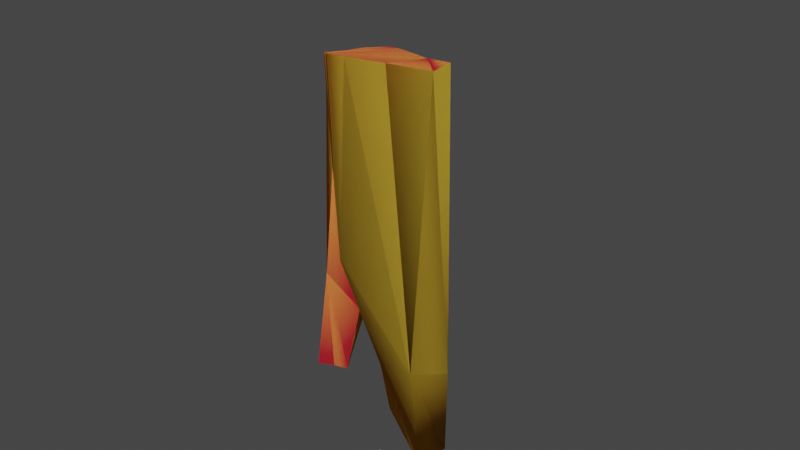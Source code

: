 # Source: engine_r_rear_fin.blend  (saved by Blender 2.93.21; exported with 4.5.12 LTS)
import bpy
from mathutils import Matrix  # noqa: F401  (used for matrix-valued properties, if any)

bpy.ops.wm.read_factory_settings(use_empty=True)
scene = bpy.context.scene
scene.name = 'Scene'

# ---- collections
col_collection = bpy.data.collections.new('Collection'); scene.collection.children.link(col_collection)

# ---- images (referenced by path relative to the original .blend; pixels are not part of the script)
import os
ASSET_DIR = os.environ.get("B2B_ASSET_DIR", "")  # directory of the original .blend (textures are referenced by path, not embedded)
HERE = os.path.dirname(os.path.abspath(__file__))  # packed textures are extracted next to this script under _unpacked/

def load_image(name, relpath, width, height, colorspace="sRGB"):
    """Load a texture the original file referenced (path relative to the .blend, or extracted next to this script)."""
    p = next((c for c in (os.path.join(HERE, relpath), os.path.join(ASSET_DIR, relpath)) if relpath and os.path.exists(c)), "")
    if p:
        img = bpy.data.images.load(p, check_existing=True)
        img.name = name
    else:  # same state as the original file: an image datablock whose file is absent (Cycles renders it pink)
        img = bpy.data.images.new(name, width, height)
        img.source = "FILE"
        img.filepath = "//" + (relpath or name)
    img.colorspace_settings.name = colorspace
    return img
img_hev1_dif_tif = load_image('hev1_dif.tif', 'hev1_dif.tif', 1024, 1024, 'sRGB')
img_hev1_bump_tif = load_image('hev1_bump.tif', 'hev1_bump.tif', 1024, 1024, 'sRGB')
img_hev2_dif_tif = load_image('hev2_dif.tif', 'hev2_dif.tif', 1024, 1024, 'sRGB')
img_hev2_bump_tif = load_image('hev2_bump.tif', 'hev2_bump.tif', 1024, 1024, 'sRGB')
img_hev_decals01_tif = load_image('hev_decals01.tif', 'hev_decals01.tif', 1024, 1024, 'sRGB')
img_cr_pelican_hull_detail_tif = load_image('cr_pelican_hull_detail.tif', 'cr_pelican_hull_detail.tif', 1024, 1024, 'sRGB')
img_longsword_x_burn_tif = load_image('longsword_x_burn.tif', 'longsword_x_burn.tif', 1024, 1024, 'sRGB')
img_longsword_x_burn_illum_tif = load_image('longsword_x_burn_illum.tif', 'longsword_x_burn_illum.tif', 1024, 1024, 'sRGB')

# ---- materials (node trees are filled in below, after node groups)
mat_hev1 = bpy.data.materials.new('hev1')
mat_hev1.use_transparent_shadow = False
mat_hev1.diffuse_color = (0.5225, 0.6282, 0.1074, 1.0)
mat_hev2 = bpy.data.materials.new('hev2')
mat_hev2.use_transparent_shadow = False
mat_hev2.diffuse_color = (0.2007, 0.7765, 0.08404, 1.0)
mat_hev_decals = bpy.data.materials.new('hev_decals')
mat_hev_decals.use_transparent_shadow = False
mat_hev_decals.diffuse_color = (0.5282, 0.08286, 0.308, 1.0)
mat_hev1_destroyed = bpy.data.materials.new('hev1_destroyed')
mat_hev1_destroyed.use_transparent_shadow = False
mat_hev2_destroyed = bpy.data.materials.new('hev2_destroyed')
mat_hev2_destroyed.use_transparent_shadow = False
mat_longsword_burn = bpy.data.materials.new('longsword_burn')
mat_longsword_burn.use_transparent_shadow = False
mat_hard_metal_thick = bpy.data.materials.new('hard_metal_thick')
mat_hard_metal_thick.use_transparent_shadow = False
mat_hard_metal_thick.diffuse_color = (0.5694, 0.4023, 0.04019, 1.0)

# ---- material node trees
mat_hev1.use_nodes = True; mat_hev1.node_tree.nodes.clear()
_N = mat_hev1.node_tree.nodes; _L = mat_hev1.node_tree.links
n0 = _N.new('ShaderNodeBsdfPrincipled'); n0.name = 'Principled BSDF'; n0.location = (10, 300)
n0.distribution = 'GGX'
n0.subsurface_method = 'BURLEY'
n0.inputs[3].default_value = 1.45
n0.inputs[27].default_value = (0.0, 0.0, 0.0, 1.0)
n0.inputs[28].default_value = 1.0
n1 = _N.new('ShaderNodeOutputMaterial'); n1.name = 'Material Output'; n1.location = (300, 300)
n2 = _N.new('ShaderNodeTexImage'); n2.name = 'Image Texture'; n2.location = (-428, 253)
n2.image = img_hev1_dif_tif
n3 = _N.new('ShaderNodeNormalMap'); n3.name = 'Normal Map'; n3.location = (-182, -138)
n4 = _N.new('ShaderNodeTexImage'); n4.name = 'Image Texture.001'; n4.location = (-482, -113)
n4.image = img_hev1_bump_tif
_L.new(n0.outputs[0], n1.inputs[0])
_L.new(n2.outputs[0], n0.inputs[0])
_L.new(n4.outputs[0], n3.inputs[1])
_L.new(n3.outputs[0], n0.inputs[5])
n1.is_active_output = True
mat_hev2.use_nodes = True; mat_hev2.node_tree.nodes.clear()
_N = mat_hev2.node_tree.nodes; _L = mat_hev2.node_tree.links
n0 = _N.new('ShaderNodeBsdfPrincipled'); n0.name = 'Principled BSDF'; n0.location = (10, 300)
n0.distribution = 'GGX'
n0.subsurface_method = 'BURLEY'
n0.inputs[3].default_value = 1.45
n0.inputs[27].default_value = (0.0, 0.0, 0.0, 1.0)
n0.inputs[28].default_value = 1.0
n1 = _N.new('ShaderNodeOutputMaterial'); n1.name = 'Material Output'; n1.location = (300, 300)
n2 = _N.new('ShaderNodeTexImage'); n2.name = 'Image Texture'; n2.location = (-466, 247)
n2.image = img_hev2_dif_tif
n3 = _N.new('ShaderNodeTexImage'); n3.name = 'Image Texture.001'; n3.location = (-531, -90)
n3.image = img_hev2_bump_tif
n4 = _N.new('ShaderNodeNormalMap'); n4.name = 'Normal Map'; n4.location = (-193, -53)
_L.new(n0.outputs[0], n1.inputs[0])
_L.new(n2.outputs[0], n0.inputs[0])
_L.new(n3.outputs[0], n4.inputs[1])
_L.new(n4.outputs[0], n0.inputs[5])
n1.is_active_output = True
mat_hev_decals.use_nodes = True; mat_hev_decals.node_tree.nodes.clear()
_N = mat_hev_decals.node_tree.nodes; _L = mat_hev_decals.node_tree.links
n0 = _N.new('ShaderNodeBsdfPrincipled'); n0.name = 'Principled BSDF'; n0.location = (10, 300)
n0.distribution = 'GGX'
n0.subsurface_method = 'BURLEY'
n0.inputs[3].default_value = 1.45
n0.inputs[27].default_value = (0.0, 0.0, 0.0, 1.0)
n0.inputs[28].default_value = 1.0
n1 = _N.new('ShaderNodeOutputMaterial'); n1.name = 'Material Output'; n1.location = (300, 300)
n2 = _N.new('ShaderNodeTexImage'); n2.name = 'Image Texture'; n2.location = (-297, 162)
n2.image = img_hev_decals01_tif
_L.new(n0.outputs[0], n1.inputs[0])
_L.new(n2.outputs[0], n0.inputs[0])
n1.is_active_output = True
mat_hev1_destroyed.use_nodes = True; mat_hev1_destroyed.node_tree.nodes.clear()
_N = mat_hev1_destroyed.node_tree.nodes; _L = mat_hev1_destroyed.node_tree.links
n0 = _N.new('ShaderNodeOutputMaterial'); n0.name = 'Material Output'; n0.location = (300, 300)
n1 = _N.new('ShaderNodeBsdfPrincipled'); n1.name = 'Principled BSDF'; n1.location = (10, 300)
n1.distribution = 'GGX'
n1.subsurface_method = 'BURLEY'
n1.inputs[3].default_value = 1.45
n1.inputs[27].default_value = (0.0, 0.0, 0.0, 1.0)
n1.inputs[28].default_value = 1.0
n2 = _N.new('ShaderNodeTexImage'); n2.name = 'Image Texture'; n2.location = (-904, 266)
n2.image = img_hev1_dif_tif
n3 = _N.new('ShaderNodeBrightContrast'); n3.name = 'Bright/Contrast'; n3.location = (-211, 179)
n4 = _N.new('ShaderNodeTexImage'); n4.name = 'Image Texture.002'; n4.location = (-606, -34)
n4.image = img_cr_pelican_hull_detail_tif
n5 = _N.new('ShaderNodeTexImage'); n5.name = 'Image Texture.001'; n5.location = (-670, -353)
n5.image = img_hev1_bump_tif
n6 = _N.new('ShaderNodeNormalMap'); n6.name = 'Normal Map'; n6.location = (-295, -279)
_L.new(n1.outputs[0], n0.inputs[0])
_L.new(n2.outputs[0], n3.inputs[0])
_L.new(n3.outputs[0], n1.inputs[0])
_L.new(n4.outputs[0], n3.inputs[2])
_L.new(n5.outputs[0], n6.inputs[1])
_L.new(n6.outputs[0], n1.inputs[5])
n0.is_active_output = True
mat_hev2_destroyed.use_nodes = True; mat_hev2_destroyed.node_tree.nodes.clear()
_N = mat_hev2_destroyed.node_tree.nodes; _L = mat_hev2_destroyed.node_tree.links
n0 = _N.new('ShaderNodeBsdfPrincipled'); n0.name = 'Principled BSDF'; n0.location = (10, 300)
n0.distribution = 'GGX'
n0.subsurface_method = 'BURLEY'
n0.inputs[3].default_value = 1.45
n0.inputs[27].default_value = (0.0, 0.0, 0.0, 1.0)
n0.inputs[28].default_value = 1.0
n1 = _N.new('ShaderNodeOutputMaterial'); n1.name = 'Material Output'; n1.location = (300, 300)
n2 = _N.new('ShaderNodeTexImage'); n2.name = 'Image Texture'; n2.location = (-774, 299)
n2.image = img_hev2_dif_tif
n3 = _N.new('ShaderNodeNormalMap'); n3.name = 'Normal Map'; n3.location = (-223, -206)
n4 = _N.new('ShaderNodeTexImage'); n4.name = 'Image Texture.001'; n4.location = (-585, -238)
n4.image = img_hev2_bump_tif
n5 = _N.new('ShaderNodeBrightContrast'); n5.name = 'Bright/Contrast'; n5.location = (-284, 238)
n6 = _N.new('ShaderNodeTexImage'); n6.name = 'Image Texture.002'; n6.location = (-775, 48)
n6.width = 243
n6.image = img_cr_pelican_hull_detail_tif
_L.new(n0.outputs[0], n1.inputs[0])
_L.new(n4.outputs[0], n3.inputs[1])
_L.new(n3.outputs[0], n0.inputs[5])
_L.new(n2.outputs[0], n5.inputs[0])
_L.new(n5.outputs[0], n0.inputs[0])
_L.new(n6.outputs[0], n5.inputs[2])
n1.is_active_output = True
mat_longsword_burn.use_nodes = True; mat_longsword_burn.node_tree.nodes.clear()
_N = mat_longsword_burn.node_tree.nodes; _L = mat_longsword_burn.node_tree.links
n0 = _N.new('ShaderNodeBsdfPrincipled'); n0.name = 'Principled BSDF'; n0.location = (10, 300)
n0.distribution = 'GGX'
n0.subsurface_method = 'BURLEY'
n0.inputs[3].default_value = 1.45
n0.inputs[28].default_value = 1.0
n1 = _N.new('ShaderNodeOutputMaterial'); n1.name = 'Material Output'; n1.location = (300, 300)
n2 = _N.new('ShaderNodeTexImage'); n2.name = 'Image Texture'; n2.location = (-513, 214)
n2.image = img_longsword_x_burn_tif
n3 = _N.new('ShaderNodeTexImage'); n3.name = 'Image Texture.001'; n3.location = (-409, -141)
n3.image = img_longsword_x_burn_illum_tif
_L.new(n0.outputs[0], n1.inputs[0])
_L.new(n2.outputs[0], n0.inputs[0])
_L.new(n3.outputs[0], n0.inputs[27])
n1.is_active_output = True

# ---- world
world_world = bpy.data.worlds.new('World'); scene.world = world_world
world_world.use_nodes = True; world_world.node_tree.nodes.clear()
_N = world_world.node_tree.nodes; _L = world_world.node_tree.links
n0 = _N.new('ShaderNodeOutputWorld'); n0.name = 'World Output'; n0.location = (300, 300)
n1 = _N.new('ShaderNodeBackground'); n1.name = 'Background'; n1.location = (10, 300)
n1.inputs[0].default_value = (0.05088, 0.05088, 0.05088, 1.0)
_L.new(n1.outputs[0], n0.inputs[0])
n0.is_active_output = True
world_world.color = (0.05088, 0.05088, 0.05088)
world_world.use_sun_shadow = False
world_world.sun_shadow_jitter_overblur = 0.0

# ---- meshes
me_albatross = bpy.data.meshes.new('albatross')
me_albatross.from_pydata([(-373.3, -221.6, 150.9), (-372.4, -195.0, 138.0), (-322.1, -272.3, 137.0), (-293.0, -270.6, 118.8), (-378.0, -200.7, 138.0), (-315.9, -240.5, 68.72), (-298.7, -276.3, 118.8), (-319.8, -246.6, 65.27), (-337.8, -231.7, 69.81), (-334.6, -232.4, 128.0), (-339.3, -235.5, 67.82), (-336.7, -228.6, 71.44), (-333.0, -231.0, 90.12), (-346.9, -247.7, 143.7), (-340.3, -242.4, 102.5), (-375.7, -215.3, 81.46), (-369.1, -211.0, 78.88), (-358.3, -237.5, 75.11), (-361.6, -240.5, 76.03), (-355.7, -234.9, 73.72), (-350.0, -235.4, 96.1), (-354.6, -243.1, 109.1), (-293.6, -276.4, 188.1), (-377.7, -201.5, 156.3), (-316.2, -275.8, 186.0), (-348.2, -247.7, 172.8), (-373.6, -219.7, 160.1), (-308.5, -272.4, 185.4), (-321.8, -274.6, 185.1), (-373.4, -222.0, 161.0), (-312.3, -254.5, 180.9), (-347.9, -219.3, 166.4), (-291.3, -274.2, 189.7), (-372.0, -195.8, 156.4), (-373.1, -196.9, 156.4)], [], [(0, 29, 26), (2, 28, 25), (1, 4, 23, 34), (1, 33, 31), (6, 27, 24), (9, 20, 1), (6, 3, 32, 22), (2, 13, 14), (2, 7, 6), (5, 3, 6), (3, 5, 11, 12), (6, 7, 5), (5, 7, 10, 8), (25, 31, 29), (26, 29, 34), (26, 34, 23), (31, 34, 29), (4, 15, 0), (20, 21, 19), (21, 17, 19), (8, 11, 5), (9, 3, 12), (14, 10, 7, 2), (21, 18, 17), (15, 4, 1), (16, 1, 20), (1, 16, 15), (15, 18, 21), (15, 16, 19, 17), (17, 18, 15), (20, 19, 16), (21, 13, 0, 15), (21, 20, 13), (20, 9, 13), (13, 9, 14), (9, 12, 14), (11, 14, 12), (8, 14, 11), (10, 14, 8), (3, 9, 30, 32), (1, 31, 30, 9), (25, 29, 0, 13, 2), (22, 27, 6), (24, 28, 2, 6), (26, 23, 4, 0), (30, 22, 32), (34, 31, 33), (25, 30, 31), (34, 33, 1), (22, 30, 27), (30, 25, 27), (28, 27, 25), (24, 27, 28)])
me_albatross.polygons.foreach_set('material_index', [0, 0, 0, 0, 0, 0, 0, 0, 0, 0, 0, 0, 0, 5, 5, 5, 5, 0, 5, 5, 0, 0, 0, 5, 0, 0, 0, 0, 0, 0, 0, 0, 5, 5, 5, 5, 5, 5, 5, 0, 0, 0, 0, 0, 0, 5, 5, 5, 0, 5, 5, 5, 5])
_uv = me_albatross.uv_layers.new(name='UVMap_0')
_uv.uv.foreach_set('vector', [0.1075, 0.08903, 0.1075, 0.1003, 0.1092, 0.09901, 0.03357, 0.08903, 0.03357, 0.1323, 0.07107, 0.1211, 0.1314, 0.06956, 0.1229, 0.07309, 0.1229, 0.09323, 0.1298, 0.09053, 0.8951, 0.6526, 0.9203, 0.6546, 0.9191, 0.6267, 0.01829, 0.07309, 0.01829, 0.1344, 0.02991, 0.1332, 0.8905, 0.5963, 0.8519, 0.5965, 0.8951, 0.6526, 0.01829, 0.07309, 0.009779, 0.06958, 0.009779, 0.137, 0.01314, 0.1369, 0.03357, 0.08903, 0.06942, 0.08903, 0.0682, 0.047, 0.03357, 0.08903, 0.04445, 0.01233, 0.01829, 0.07309, 0.04019, 0.005334, 0.009779, 0.06958, 0.01829, 0.07309, 0.8905, 0.5467, 0.8304, 0.5726, 0.8304, 0.5966, 0.8519, 0.5965, 0.01829, 0.07309, 0.04445, 0.01233, 0.04019, 0.005334, 0.04019, 0.005334, 0.04445, 0.01233, 0.06718, 0.01233, 0.06569, 0.008489, 0.8829, 0.3687, 0.9991, 0.4036, 0.8815, 0.5372, 0.8893, 0.6567, 0.8815, 0.5372, 0.979, 0.6266, 0.8893, 0.6567, 0.979, 0.6266, 0.9565, 0.6825, 0.9991, 0.4036, 0.979, 0.6266, 0.8815, 0.5372, 0.1229, 0.07309, 0.09676, 0.01233, 0.1075, 0.08903, 0.851, 0.6021, 0.8332, 0.4705, 1.02, 0.5887, 0.8332, 0.4705, 1.018, 0.5355, 1.02, 0.5887, 0.06569, 0.008489, 0.06841, 0.005334, 0.04019, 0.005334, 0.8905, 0.5963, 0.8905, 0.5467, 0.8519, 0.5965, 0.0682, 0.047, 0.06718, 0.01233, 0.04445, 0.01233, 0.03357, 0.08903, 0.8332, 0.4705, 1.007, 0.4681, 1.018, 0.5355, 0.09676, 0.01233, 0.1229, 0.07309, 0.1314, 0.06956, 0.8304, 0.6244, 0.8951, 0.6526, 0.8519, 0.5965, 0.1314, 0.06956, 0.101, 0.005334, 0.09676, 0.01233, 0.09676, 0.01233, 0.06718, 0.01233, 0.0682, 0.047, 0.09676, 0.01233, 0.101, 0.005334, 0.06841, 0.005334, 0.06569, 0.008489, 0.06569, 0.008489, 0.06718, 0.01233, 0.09676, 0.01233, 0.8519, 0.5965, 0.8304, 0.5966, 0.8304, 0.6244, 0.0682, 0.047, 0.06942, 0.08903, 0.1075, 0.08903, 0.09676, 0.01233, 0.8332, 0.4705, 0.851, 0.6021, 0.5491, 0.4564, 0.851, 0.6021, 0.5448, 0.6258, 0.5491, 0.4564, 0.5491, 0.4564, 0.5448, 0.6258, 0.4256, 0.4569, 0.5448, 0.6258, 0.3092, 0.5427, 0.4256, 0.4569, 0.2554, 0.5224, 0.4256, 0.4569, 0.3092, 0.5427, 0.255, 0.4965, 0.4256, 0.4569, 0.2554, 0.5224, 0.2616, 0.4681, 0.4256, 0.4569, 0.255, 0.4965, 0.8905, 0.5467, 0.8905, 0.5963, 0.9263, 0.5698, 0.9277, 0.5438, 0.8951, 0.6526, 0.9191, 0.6267, 0.9263, 0.5698, 0.8905, 0.5963, 0.07107, 0.1211, 0.1075, 0.1003, 0.1075, 0.08903, 0.06942, 0.08903, 0.03357, 0.08903, 0.01314, 0.1369, 0.01829, 0.1344, 0.01829, 0.07309, 0.02991, 0.1332, 0.03357, 0.1323, 0.03357, 0.08903, 0.01829, 0.07309, 0.1092, 0.09901, 0.1229, 0.09323, 0.1229, 0.07309, 0.1075, 0.08903, 0.9584, 0.2409, 0.9161, 0.0718, 0.9378, 0.06157, 0.979, 0.6266, 0.9991, 0.4036, 0.9904, 0.6222, 0.8829, 0.3687, 0.9584, 0.2409, 0.9991, 0.4036, 0.1298, 0.09053, 0.1314, 0.09055, 0.1314, 0.06956, 0.9161, 0.0718, 0.9584, 0.2409, 0.8664, 0.1118, 0.9584, 0.2409, 0.8829, 0.3687, 0.8664, 0.1118, 0.7992, 0.09903, 0.8664, 0.1118, 0.8829, 0.3687, 0.805, 0.06071, 0.8664, 0.1118, 0.7992, 0.09903])
_ca = me_albatross.color_attributes.new('color', 'BYTE_COLOR', 'CORNER')
_ca.data.foreach_set('color', [1.0, 1.0, 1.0, 1.0, 1.0, 1.0, 1.0, 1.0, 1.0, 1.0, 1.0, 1.0, 1.0, 1.0, 1.0, 1.0, 1.0, 1.0, 1.0, 1.0, 1.0, 1.0, 1.0, 1.0, 1.0, 1.0, 1.0, 1.0, 1.0, 1.0, 1.0, 1.0, 1.0, 1.0, 1.0, 1.0, 1.0, 1.0, 1.0, 1.0, 1.0, 1.0, 1.0, 1.0, 1.0, 1.0, 1.0, 1.0, 1.0, 1.0, 1.0, 1.0, 1.0, 1.0, 1.0, 1.0, 1.0, 1.0, 1.0, 1.0, 1.0, 1.0, 1.0, 1.0, 1.0, 1.0, 1.0, 1.0, 1.0, 1.0, 1.0, 1.0, 1.0, 1.0, 1.0, 1.0, 1.0, 1.0, 1.0, 1.0, 1.0, 1.0, 1.0, 1.0, 1.0, 1.0, 1.0, 1.0, 1.0, 1.0, 1.0, 1.0, 1.0, 1.0, 1.0, 1.0, 1.0, 1.0, 1.0, 1.0, 1.0, 1.0, 1.0, 1.0, 1.0, 1.0, 1.0, 1.0, 1.0, 1.0, 1.0, 1.0, 1.0, 1.0, 1.0, 1.0, 1.0, 1.0, 1.0, 1.0, 1.0, 1.0, 1.0, 1.0, 1.0, 1.0, 1.0, 1.0, 1.0, 1.0, 1.0, 1.0, 1.0, 1.0, 1.0, 1.0, 1.0, 1.0, 1.0, 1.0, 1.0, 1.0, 1.0, 1.0, 1.0, 1.0, 1.0, 1.0, 1.0, 1.0, 1.0, 1.0, 1.0, 1.0, 1.0, 1.0, 1.0, 1.0, 1.0, 1.0, 1.0, 1.0, 1.0, 1.0, 1.0, 1.0, 1.0, 1.0, 1.0, 1.0, 1.0, 1.0, 1.0, 1.0, 1.0, 1.0, 1.0, 1.0, 1.0, 1.0, 1.0, 1.0, 1.0, 1.0, 1.0, 1.0, 1.0, 1.0, 1.0, 1.0, 1.0, 1.0, 1.0, 1.0, 1.0, 1.0, 1.0, 1.0, 1.0, 1.0, 1.0, 1.0, 1.0, 1.0, 1.0, 1.0, 1.0, 1.0, 1.0, 1.0, 1.0, 1.0, 1.0, 1.0, 1.0, 1.0, 1.0, 1.0, 1.0, 1.0, 1.0, 1.0, 1.0, 1.0, 1.0, 1.0, 1.0, 1.0, 1.0, 1.0, 1.0, 1.0, 1.0, 1.0, 1.0, 1.0, 1.0, 1.0, 1.0, 1.0, 1.0, 1.0, 1.0, 1.0, 1.0, 1.0, 1.0, 1.0, 1.0, 1.0, 1.0, 1.0, 1.0, 1.0, 1.0, 1.0, 1.0, 1.0, 1.0, 1.0, 1.0, 1.0, 1.0, 1.0, 1.0, 1.0, 1.0, 1.0, 1.0, 1.0, 1.0, 1.0, 1.0, 1.0, 1.0, 1.0, 1.0, 1.0, 1.0, 1.0, 1.0, 1.0, 1.0, 1.0, 1.0, 1.0, 1.0, 1.0, 1.0, 1.0, 1.0, 1.0, 1.0, 1.0, 1.0, 1.0, 1.0, 1.0, 1.0, 1.0, 1.0, 1.0, 1.0, 1.0, 1.0, 1.0, 1.0, 1.0, 1.0, 1.0, 1.0, 1.0, 1.0, 1.0, 1.0, 1.0, 1.0, 1.0, 1.0, 1.0, 1.0, 1.0, 1.0, 1.0, 1.0, 1.0, 1.0, 1.0, 1.0, 1.0, 1.0, 1.0, 1.0, 1.0, 1.0, 1.0, 1.0, 1.0, 1.0, 1.0, 1.0, 1.0, 1.0, 1.0, 1.0, 1.0, 1.0, 1.0, 1.0, 1.0, 1.0, 1.0, 1.0, 1.0, 1.0, 1.0, 1.0, 1.0, 1.0, 1.0, 1.0, 1.0, 1.0, 1.0, 1.0, 1.0, 1.0, 1.0, 1.0, 1.0, 1.0, 1.0, 1.0, 1.0, 1.0, 1.0, 1.0, 1.0, 1.0, 1.0, 1.0, 1.0, 1.0, 1.0, 1.0, 1.0, 1.0, 1.0, 1.0, 1.0, 1.0, 1.0, 1.0, 1.0, 1.0, 1.0, 1.0, 1.0, 1.0, 1.0, 1.0, 1.0, 1.0, 1.0, 1.0, 1.0, 1.0, 1.0, 1.0, 1.0, 1.0, 1.0, 1.0, 1.0, 1.0, 1.0, 1.0, 1.0, 1.0, 1.0, 1.0, 1.0, 1.0, 1.0, 1.0, 1.0, 1.0, 1.0, 1.0, 1.0, 1.0, 1.0, 1.0, 1.0, 1.0, 1.0, 1.0, 1.0, 1.0, 1.0, 1.0, 1.0, 1.0, 1.0, 1.0, 1.0, 1.0, 1.0, 1.0, 1.0, 1.0, 1.0, 1.0, 1.0, 1.0, 1.0, 1.0, 1.0, 1.0, 1.0, 1.0, 1.0, 1.0, 1.0, 1.0, 1.0, 1.0, 1.0, 1.0, 1.0, 1.0, 1.0, 1.0, 1.0, 1.0, 1.0, 1.0, 1.0, 1.0, 1.0, 1.0, 1.0, 1.0, 1.0, 1.0, 1.0, 1.0, 1.0, 1.0, 1.0, 1.0, 1.0, 1.0, 1.0, 1.0, 1.0, 1.0, 1.0, 1.0, 1.0, 1.0, 1.0, 1.0, 1.0, 1.0, 1.0, 1.0, 1.0, 1.0, 1.0, 1.0, 1.0, 1.0, 1.0, 1.0, 1.0, 1.0, 1.0, 1.0, 1.0, 1.0, 1.0, 1.0, 1.0, 1.0, 1.0, 1.0, 1.0, 1.0, 1.0, 1.0, 1.0, 1.0, 1.0, 1.0, 1.0, 1.0, 1.0, 1.0, 1.0, 1.0, 1.0, 1.0, 1.0, 1.0, 1.0, 1.0, 1.0, 1.0, 1.0, 1.0, 1.0, 1.0, 1.0, 1.0, 1.0, 1.0, 1.0, 1.0, 1.0, 1.0, 1.0, 1.0, 1.0, 1.0, 1.0, 1.0, 1.0, 1.0, 1.0, 1.0, 1.0, 1.0, 1.0, 1.0, 1.0, 1.0, 1.0, 1.0, 1.0, 1.0, 1.0, 1.0, 1.0, 1.0, 1.0, 1.0, 1.0, 1.0, 1.0, 1.0, 1.0, 1.0, 1.0, 1.0, 1.0, 1.0, 1.0, 1.0, 1.0, 1.0, 1.0, 1.0, 1.0, 1.0, 1.0, 1.0, 1.0, 1.0, 1.0, 1.0, 1.0, 1.0, 1.0, 1.0, 1.0, 1.0, 1.0, 1.0, 1.0, 1.0, 1.0, 1.0, 1.0, 1.0, 1.0, 1.0, 1.0, 1.0, 1.0, 1.0, 1.0, 1.0, 1.0, 1.0, 1.0, 1.0, 1.0, 1.0, 1.0, 1.0, 1.0, 1.0, 1.0, 1.0, 1.0, 1.0, 1.0, 1.0, 1.0, 1.0, 1.0, 1.0, 1.0, 1.0, 1.0, 1.0, 1.0, 1.0, 1.0, 1.0, 1.0, 1.0, 1.0, 1.0, 1.0, 1.0, 1.0, 1.0, 1.0, 1.0, 1.0, 1.0, 1.0, 1.0, 1.0, 1.0, 1.0, 1.0, 1.0, 1.0, 1.0, 1.0, 1.0, 1.0, 1.0, 1.0, 1.0])
me_albatross.materials.append(mat_hev1)
me_albatross.materials.append(mat_hev2)
me_albatross.materials.append(mat_hev_decals)
me_albatross.materials.append(mat_hev1_destroyed)
me_albatross.materials.append(mat_hev2_destroyed)
me_albatross.materials.append(mat_longsword_burn)
me_albatross.use_remesh_fix_poles = True
me_albatross.use_remesh_preserve_attributes = False
me_albatross.update()
me_albatross.normals_split_custom_set([tuple(v) for v in zip(*[iter([-0.8911, -0.4453, -0.08746, -0.9556, 0.02414, 0.2936, -0.7477, 0.4851, -0.4535, -0.4565, -0.8829, -0.1101, -0.7241, -0.6321, 0.2759, -0.8887, -0.3731, -0.2664, -0.05545, 0.9925, -0.109, -0.945, 0.2835, -0.1627, -0.7421, 0.4469, 0.4995, -0.8645, 0.4824, 0.141, -0.07349, 0.993, -0.09279, 0.3783, 0.5358, 0.7549, 0.9953, 0.09208, 0.0288, 0.7593, -0.6477, -0.06253, 0.353, -0.7557, 0.5516, 0.1341, -0.9903, -0.03511, 0.6956, 0.5522, 0.4596, 0.7022, -0.1103, -0.7034, 0.6072, 0.7084, -0.3598, 0.2819, -0.9274, -0.246, 0.9829, -0.03607, -0.1806, 0.5073, -0.5775, 0.6397, 0.5259, -0.4541, 0.7192, -0.473, -0.8667, -0.1583, -0.8254, -0.5593, 0.07603, -0.73, 0.01453, -0.6833, -0.5593, -0.8073, -0.1884, -0.1819, -0.5698, -0.8014, 0.1738, -0.9234, -0.3422, 0.6636, 0.2394, -0.7087, 0.9566, -0.02496, -0.2905, 0.2227, -0.8839, -0.4113, 0.9687, 0.1571, -0.1923, 0.6639, 0.3221, -0.6749, -0.04992, 0.943, -0.3291, -0.3257, 0.9165, 0.2323, 0.5764, -0.7003, -0.4211, 0.1811, -0.3805, -0.9069, 0.7107, 0.538, -0.4533, 0.7573, 0.5239, -0.3898, 0.2039, -0.3379, -0.9188, -0.5906, 0.1697, -0.7889, -0.5284, 0.6393, -0.5587, -0.2251, 0.2163, 0.95, -0.2251, 0.2163, 0.95, -0.3271, -0.2202, 0.919, -0.8049, -0.5775, 0.1366, -0.6054, 0.08374, 0.7915, -0.2477, 0.3334, 0.9097, -0.08058, -0.1642, 0.9831, -0.06354, -0.09676, 0.9933, -0.5421, -0.488, 0.6841, -0.2228, 0.1771, 0.9587, 0.2828, 0.6436, 0.7112, 0.07778, -0.1559, 0.9847, -0.9695, 0.2429, 0.03265, -0.8449, -0.07349, -0.5299, -0.8591, -0.5001, 0.1087, 0.943, 0.1254, -0.3082, 0.7964, -0.5995, 0.07904, 0.2907, -0.3317, -0.8975, 0.8143, -0.5805, 0.002762, -0.09691, -0.9821, -0.1618, 0.7803, -0.07108, -0.6214, -0.2531, -0.2988, -0.9201, -0.06425, 0.9509, -0.3029, 0.7573, 0.5239, -0.3898, -0.1147, 0.9907, 0.07321, 0.8, 0.2062, -0.5634, -0.002301, 0.9399, -0.3415, -0.7422, -0.6701, 0.008921, -0.5417, -0.09059, -0.8357, -0.03196, -0.6213, -0.7829, -0.3394, -0.9238, -0.1771, 0.8266, -0.5623, -0.0249, 0.04471, -0.6304, -0.775, 0.3779, -0.4084, -0.8309, -0.8451, -0.07559, -0.5293, -0.9662, 0.2545, 0.04205, -0.1071, 0.9888, -0.1037, 0.5012, 0.1753, -0.8474, 0.8179, 0.565, -0.109, 0.9286, -0.2226, 0.2969, 0.08872, 0.9908, -0.1024, 0.09142, 0.7047, -0.7036, -0.8574, 0.06258, -0.5109, -0.9004, 0.1102, -0.4208, -0.263, -0.9215, -0.2859, -0.6435, -0.7441, 0.1797, -0.9218, 0.08092, -0.379, 0.001869, 0.6634, -0.7482, 0.4191, -0.2441, -0.8745, 0.1215, -0.6268, -0.7696, 0.3671, 0.3944, -0.8424, -0.3947, -0.6579, -0.6413, -0.8802, 0.1231, -0.4584, 0.6273, 0.4133, 0.6601, 0.6307, -0.1547, -0.7605, 0.1154, 0.7119, -0.6928, -0.1137, -0.8165, -0.5661, -0.5326, -0.8379, 0.1192, -0.8999, -0.4101, 0.1482, -0.8727, -0.02808, -0.4875, -0.1981, -0.9689, -0.1485, 0.04066, -0.49, -0.8708, 0.6739, -0.735, 0.07532, -0.1502, -0.7259, -0.6712, 0.8634, 0.01437, -0.5043, 0.5722, -0.8169, 0.07242, -0.8997, 0.3975, 0.1805, -0.2953, 0.7445, 0.5987, -0.3794, 0.5165, -0.7676, -0.842, -0.1091, 0.5283, -0.5861, 0.2932, -0.7554, -0.9025, -0.2285, -0.365, -0.4492, 0.6286, -0.6349, -0.8214, -0.06228, 0.5669, 0.06816, 0.9867, 0.1478, -0.5812, 0.4331, -0.6889, -0.7717, -0.2852, 0.5685, -0.3201, 0.9151, -0.2451, -0.8335, -0.3431, -0.433, -0.9895, 0.04183, 0.1381, -0.3751, 0.9033, 0.2083, 0.3243, 0.6255, -0.7097, 0.2935, 0.6319, -0.7174, -0.1034, 0.9729, 0.207, 0.1147, 0.7675, 0.6306, 0.704, 0.7102, 0.0002126, 0.704, 0.7102, 0.0002126, 0.2094, 0.7135, 0.6686, 0.9507, -0.02969, -0.3088, -0.6518, -0.706, 0.2772, -0.8661, -0.3907, -0.3118, -0.8886, -0.4531, -0.07138, -0.7846, -0.5473, -0.2913, -0.464, -0.8752, -0.137, 0.2584, -0.9659, -0.01879, -0.341, -0.9068, -0.248, -0.6491, -0.726, -0.2271, -0.134, -0.9027, 0.4089, -0.3786, -0.8748, -0.3022, -0.5154, -0.8497, -0.1115, 0.2251, -0.9478, -0.2259, -0.886, -0.3428, 0.3122, -0.7995, 0.4285, -0.4208, -0.9629, 0.2226, -0.1524, -0.8496, -0.5203, -0.08579, -0.2051, 0.6484, 0.7331, -0.9301, -0.3157, 0.1875, -0.07033, -0.8003, 0.5955, -0.5159, 0.6846, 0.5149, 0.457, -0.002445, 0.8895, -0.6714, 0.6158, 0.4123, -0.177, 0.2178, 0.9598, -0.3973, -0.5514, 0.7336, -0.177, 0.2178, 0.9598, -0.9855, 0.06096, -0.1584, 0.07117, 0.9974, 0.01504, -0.05168, 0.9931, -0.1051, -0.4067, -0.5317, 0.7429, 0.2988, 0.7941, 0.5293, 0.09272, 0.02756, 0.9953, 0.6303, 0.204, 0.7491, -0.1809, 0.2008, 0.9628, -0.07186, 0.4532, 0.8885, 0.0348, 0.06549, 0.9972, -0.1783, 0.5804, 0.7945, -0.07689, 0.3528, 0.9325, 0.1941, 0.1713, 0.9659, 0.05858, 0.7244, 0.6869, -0.2542, 0.09418, 0.9626])] * 3)])
me_def_shield = bpy.data.meshes.new('$def_shield')
me_def_shield.from_pydata([(-29.42, 26.2, -44.94), (39.78, -9.438, -58.6), (-18.58, 35.89, -45.49), (51.25, -10.59, -54.3), (-27.07, 23.71, 37.87), (26.75, -32.18, 63.13), (-26.17, 49.29, 32.37), (54.6, -27.86, 65.51)], [], [(2, 4, 6), (1, 5, 4, 0), (3, 0, 2), (0, 4, 2), (7, 6, 4, 5), (5, 3, 7), (5, 1, 3), (1, 0, 3), (3, 2, 6, 7)])
me_def_shield.materials.append(mat_hard_metal_thick)
me_def_shield.use_remesh_fix_poles = True
me_def_shield.use_remesh_preserve_attributes = False
me_def_shield.update()
me_albatross_collision = bpy.data.meshes.new('@albatross_collision')
me_albatross_collision.from_pydata([(-373.3, -221.6, 150.9), (-372.4, -195.0, 138.0), (-322.1, -272.3, 137.0), (-293.0, -270.6, 118.8), (-378.0, -200.7, 138.0), (-315.9, -240.5, 68.72), (-298.7, -276.3, 118.8), (-319.8, -246.6, 65.27), (-337.8, -231.7, 69.81), (-334.6, -232.4, 128.0), (-339.3, -235.5, 67.82), (-336.7, -228.6, 71.44), (-333.0, -231.0, 90.12), (-346.9, -247.7, 143.7), (-340.3, -242.4, 102.5), (-375.7, -215.3, 81.46), (-369.1, -211.0, 78.88), (-358.3, -237.5, 75.11), (-361.6, -240.5, 76.03), (-355.7, -234.9, 73.72), (-350.0, -235.4, 96.1), (-354.6, -243.1, 109.1), (-293.6, -276.4, 188.1), (-377.7, -201.5, 156.3), (-316.2, -275.8, 186.0), (-348.2, -247.7, 172.8), (-373.6, -219.7, 160.1), (-308.5, -272.4, 185.4), (-321.8, -274.6, 185.1), (-373.4, -222.0, 161.0), (-312.3, -254.5, 180.9), (-347.9, -219.3, 166.4), (-291.3, -274.2, 189.7), (-372.0, -195.8, 156.4), (-373.1, -196.9, 156.4)], [], [(0, 29, 26), (2, 28, 25), (1, 4, 23, 34), (1, 33, 31), (6, 27, 24), (9, 20, 1), (6, 3, 32, 22), (2, 13, 14), (2, 7, 6), (5, 3, 6), (3, 5, 11, 12), (6, 7, 5), (5, 7, 10, 8), (25, 31, 29), (26, 29, 34), (26, 34, 23), (31, 34, 29), (4, 15, 0), (20, 21, 19), (21, 17, 19), (8, 11, 5), (9, 3, 12), (14, 10, 7, 2), (21, 18, 17), (15, 4, 1), (16, 1, 20), (1, 16, 15), (15, 18, 21), (15, 16, 19, 17), (17, 18, 15), (20, 19, 16), (21, 13, 0, 15), (21, 20, 13), (20, 9, 13), (13, 9, 14), (9, 12, 14), (11, 14, 12), (8, 14, 11), (10, 14, 8), (3, 9, 30, 32), (1, 31, 30, 9), (25, 29, 0, 13, 2), (22, 27, 6), (24, 28, 2, 6), (26, 23, 4, 0), (30, 22, 32), (34, 31, 33), (25, 30, 31), (34, 33, 1), (22, 30, 27), (30, 25, 27), (28, 27, 25), (24, 27, 28)])
_uv = me_albatross_collision.uv_layers.new(name='UVMap_0')
_uv.uv.foreach_set('vector', [0.1075, 0.08903, 0.1075, 0.1003, 0.1092, 0.09901, 0.03357, 0.08903, 0.03357, 0.1323, 0.07107, 0.1211, 0.1314, 0.06956, 0.1229, 0.07309, 0.1229, 0.09323, 0.1298, 0.09053, 0.8905, 0.6503, 0.9106, 0.6503, 0.9216, 0.6194, 0.01829, 0.07309, 0.01829, 0.1344, 0.02991, 0.1332, 0.8905, 0.5963, 0.8519, 0.5965, 0.0, 0.0, 0.01829, 0.07309, 0.009779, 0.06958, 0.009779, 0.137, 0.01314, 0.1369, 0.03357, 0.08903, 0.06942, 0.08903, 0.0682, 0.047, 0.03357, 0.08903, 0.04445, 0.01233, 0.01829, 0.07309, 0.04019, 0.005334, 0.009779, 0.06958, 0.01829, 0.07309, 0.8905, 0.5467, 0.8304, 0.5726, 0.8304, 0.5966, 0.8519, 0.5965, 0.01829, 0.07309, 0.04445, 0.01233, 0.04019, 0.005334, 0.04019, 0.005334, 0.04445, 0.01233, 0.06718, 0.01233, 0.06569, 0.008489, 0.0, 0.0, 0.002916, 0.05319, 0.1075, 0.1003, 0.1092, 0.09901, 0.1075, 0.1003, 0.1298, 0.09053, 0.1092, 0.09901, 0.1298, 0.09053, 0.1229, 0.09323, 0.002916, 0.05319, 0.1298, 0.09053, 0.1075, 0.1003, 0.1229, 0.07309, 0.09676, 0.01233, 0.1075, 0.08903, 0.8519, 0.5965, 0.0682, 0.047, 0.8304, 0.5966, 0.0682, 0.047, 0.06569, 0.008489, 0.06841, 0.005334, 0.06569, 0.008489, 0.06841, 0.005334, 0.04019, 0.005334, 0.8905, 0.5963, 0.8905, 0.5467, 0.8519, 0.5965, 0.0682, 0.047, 0.06718, 0.01233, 0.04445, 0.01233, 0.03357, 0.08903, 0.0682, 0.047, 0.06718, 0.01233, 0.06569, 0.008489, 0.09676, 0.01233, 0.1229, 0.07309, 0.1314, 0.06956, 0.8304, 0.6244, 0.0, 0.0, 0.8519, 0.5965, 0.1314, 0.06956, 0.101, 0.005334, 0.09676, 0.01233, 0.09676, 0.01233, 0.06718, 0.01233, 0.0682, 0.047, 0.09676, 0.01233, 0.101, 0.005334, 0.06841, 0.005334, 0.06569, 0.008489, 0.06569, 0.008489, 0.06718, 0.01233, 0.09676, 0.01233, 0.8519, 0.5965, 0.8304, 0.5966, 0.8304, 0.6244, 0.0682, 0.047, 0.06942, 0.08903, 0.1075, 0.08903, 0.09676, 0.01233, 0.0682, 0.047, 0.8519, 0.5965, 0.06942, 0.08903, 0.8519, 0.5965, 0.8905, 0.5963, 0.06942, 0.08903, 0.06942, 0.08903, 0.8905, 0.5963, 0.0682, 0.047, 0.8905, 0.5963, 0.8519, 0.5965, 0.0682, 0.047, 0.8304, 0.5966, 0.0682, 0.047, 0.8519, 0.5965, 0.06569, 0.008489, 0.0682, 0.047, 0.8304, 0.5966, 0.06718, 0.01233, 0.0682, 0.047, 0.06569, 0.008489, 0.8905, 0.5467, 0.8905, 0.5963, 0.4475, 0.3861, 0.3448, 0.3185, 0.0, 0.0, 0.002916, 0.05319, 0.4475, 0.3861, 0.8905, 0.5963, 0.07107, 0.1211, 0.1075, 0.1003, 0.1075, 0.08903, 0.06942, 0.08903, 0.03357, 0.08903, 0.01314, 0.1369, 0.01829, 0.1344, 0.01829, 0.07309, 0.02991, 0.1332, 0.03357, 0.1323, 0.03357, 0.08903, 0.01829, 0.07309, 0.1092, 0.09901, 0.1229, 0.09323, 0.1229, 0.07309, 0.1075, 0.08903, 0.4475, 0.3861, 0.01314, 0.1369, 0.3448, 0.3185, 0.1298, 0.09053, 0.9216, 0.6194, 0.1314, 0.09055, 0.0, 0.0, 0.4475, 0.3861, 0.002916, 0.05319, 0.1298, 0.09053, 0.1314, 0.09055, 0.1314, 0.06956, 0.01314, 0.1369, 0.4475, 0.3861, 0.01829, 0.1344, 0.4475, 0.3861, 0.0, 0.0, 0.01829, 0.1344, 0.03357, 0.1323, 0.01829, 0.1344, 0.0, 0.0, 0.02991, 0.1332, 0.01829, 0.1344, 0.03357, 0.1323])
_ca = me_albatross_collision.color_attributes.new('color', 'BYTE_COLOR', 'CORNER')
_ca.data.foreach_set('color', [1.0, 1.0, 1.0, 1.0, 1.0, 1.0, 1.0, 1.0, 1.0, 1.0, 1.0, 1.0, 1.0, 1.0, 1.0, 1.0, 1.0, 1.0, 1.0, 1.0, 1.0, 1.0, 1.0, 1.0, 1.0, 1.0, 1.0, 1.0, 1.0, 1.0, 1.0, 1.0, 1.0, 1.0, 1.0, 1.0, 1.0, 1.0, 1.0, 1.0, 1.0, 1.0, 1.0, 1.0, 1.0, 1.0, 1.0, 1.0, 1.0, 1.0, 1.0, 1.0, 1.0, 1.0, 1.0, 1.0, 1.0, 1.0, 1.0, 1.0, 1.0, 1.0, 1.0, 1.0, 1.0, 1.0, 1.0, 1.0, 1.0, 1.0, 1.0, 1.0, 1.0, 1.0, 1.0, 1.0, 1.0, 1.0, 1.0, 1.0, 1.0, 1.0, 1.0, 1.0, 1.0, 1.0, 1.0, 1.0, 1.0, 1.0, 1.0, 1.0, 1.0, 1.0, 1.0, 1.0, 1.0, 1.0, 1.0, 1.0, 1.0, 1.0, 1.0, 1.0, 1.0, 1.0, 1.0, 1.0, 1.0, 1.0, 1.0, 1.0, 1.0, 1.0, 1.0, 1.0, 1.0, 1.0, 1.0, 1.0, 1.0, 1.0, 1.0, 1.0, 1.0, 1.0, 1.0, 1.0, 1.0, 1.0, 1.0, 1.0, 1.0, 1.0, 1.0, 1.0, 1.0, 1.0, 1.0, 1.0, 1.0, 1.0, 1.0, 1.0, 1.0, 1.0, 1.0, 1.0, 1.0, 1.0, 1.0, 1.0, 1.0, 1.0, 1.0, 1.0, 1.0, 1.0, 1.0, 1.0, 1.0, 1.0, 1.0, 1.0, 1.0, 1.0, 1.0, 1.0, 1.0, 1.0, 1.0, 1.0, 1.0, 1.0, 1.0, 1.0, 1.0, 1.0, 1.0, 1.0, 1.0, 1.0, 1.0, 1.0, 1.0, 1.0, 1.0, 1.0, 1.0, 1.0, 1.0, 1.0, 1.0, 1.0, 1.0, 1.0, 1.0, 1.0, 1.0, 1.0, 1.0, 1.0, 1.0, 1.0, 1.0, 1.0, 1.0, 1.0, 1.0, 1.0, 1.0, 1.0, 1.0, 1.0, 1.0, 1.0, 1.0, 1.0, 1.0, 1.0, 1.0, 1.0, 1.0, 1.0, 1.0, 1.0, 1.0, 1.0, 1.0, 1.0, 1.0, 1.0, 1.0, 1.0, 1.0, 1.0, 1.0, 1.0, 1.0, 1.0, 1.0, 1.0, 1.0, 1.0, 1.0, 1.0, 1.0, 1.0, 1.0, 1.0, 1.0, 1.0, 1.0, 1.0, 1.0, 1.0, 1.0, 1.0, 1.0, 1.0, 1.0, 1.0, 1.0, 1.0, 1.0, 1.0, 1.0, 1.0, 1.0, 1.0, 1.0, 1.0, 1.0, 1.0, 1.0, 1.0, 1.0, 1.0, 1.0, 1.0, 1.0, 1.0, 1.0, 1.0, 1.0, 1.0, 1.0, 1.0, 1.0, 1.0, 1.0, 1.0, 1.0, 1.0, 1.0, 1.0, 1.0, 1.0, 1.0, 1.0, 1.0, 1.0, 1.0, 1.0, 1.0, 1.0, 1.0, 1.0, 1.0, 1.0, 1.0, 1.0, 1.0, 1.0, 1.0, 1.0, 1.0, 1.0, 1.0, 1.0, 1.0, 1.0, 1.0, 1.0, 1.0, 1.0, 1.0, 1.0, 1.0, 1.0, 1.0, 1.0, 1.0, 1.0, 1.0, 1.0, 1.0, 1.0, 1.0, 1.0, 1.0, 1.0, 1.0, 1.0, 1.0, 1.0, 1.0, 1.0, 1.0, 1.0, 1.0, 1.0, 1.0, 1.0, 1.0, 1.0, 1.0, 1.0, 1.0, 1.0, 1.0, 1.0, 1.0, 1.0, 1.0, 1.0, 1.0, 1.0, 1.0, 1.0, 1.0, 1.0, 1.0, 1.0, 1.0, 1.0, 1.0, 1.0, 1.0, 1.0, 1.0, 1.0, 1.0, 1.0, 1.0, 1.0, 1.0, 1.0, 1.0, 1.0, 1.0, 1.0, 1.0, 1.0, 1.0, 1.0, 1.0, 1.0, 1.0, 1.0, 1.0, 1.0, 1.0, 1.0, 1.0, 1.0, 1.0, 1.0, 1.0, 1.0, 1.0, 1.0, 1.0, 1.0, 1.0, 1.0, 1.0, 1.0, 1.0, 1.0, 1.0, 1.0, 1.0, 1.0, 1.0, 1.0, 1.0, 1.0, 1.0, 1.0, 1.0, 1.0, 1.0, 1.0, 1.0, 1.0, 1.0, 1.0, 1.0, 1.0, 1.0, 1.0, 1.0, 1.0, 1.0, 1.0, 1.0, 1.0, 1.0, 1.0, 1.0, 1.0, 1.0, 1.0, 1.0, 1.0, 1.0, 1.0, 1.0, 1.0, 1.0, 1.0, 1.0, 1.0, 1.0, 1.0, 1.0, 1.0, 1.0, 1.0, 1.0, 1.0, 1.0, 1.0, 1.0, 1.0, 1.0, 1.0, 1.0, 1.0, 1.0, 1.0, 1.0, 1.0, 1.0, 1.0, 1.0, 1.0, 1.0, 1.0, 1.0, 1.0, 1.0, 1.0, 1.0, 1.0, 1.0, 1.0, 1.0, 1.0, 1.0, 1.0, 1.0, 1.0, 1.0, 1.0, 1.0, 1.0, 1.0, 1.0, 1.0, 1.0, 1.0, 1.0, 1.0, 1.0, 1.0, 1.0, 1.0, 1.0, 1.0, 1.0, 1.0, 1.0, 1.0, 1.0, 1.0, 1.0, 1.0, 1.0, 1.0, 1.0, 1.0, 1.0, 1.0, 1.0, 1.0, 1.0, 1.0, 1.0, 1.0, 1.0, 1.0, 1.0, 1.0, 1.0, 1.0, 1.0, 1.0, 1.0, 1.0, 1.0, 1.0, 1.0, 1.0, 1.0, 1.0, 1.0, 1.0, 1.0, 1.0, 1.0, 1.0, 1.0, 1.0, 1.0, 1.0, 1.0, 1.0, 1.0, 1.0, 1.0, 1.0, 1.0, 1.0, 1.0, 1.0, 1.0, 1.0, 1.0, 1.0, 1.0, 1.0, 1.0, 1.0, 1.0, 1.0, 1.0, 1.0, 1.0, 1.0, 1.0, 1.0, 1.0, 1.0, 1.0, 1.0, 1.0, 1.0, 1.0, 1.0, 1.0, 1.0, 1.0, 1.0, 1.0, 1.0, 1.0, 1.0, 1.0, 1.0, 1.0, 1.0, 1.0, 1.0, 1.0, 1.0, 1.0, 1.0, 1.0, 1.0, 1.0, 1.0, 1.0, 1.0, 1.0, 1.0, 1.0, 1.0, 1.0, 1.0, 1.0, 1.0, 1.0, 1.0, 1.0, 1.0, 1.0, 1.0, 1.0, 1.0, 1.0, 1.0, 1.0, 1.0, 1.0, 1.0, 1.0, 1.0, 1.0, 1.0, 1.0, 1.0, 1.0, 1.0, 1.0, 1.0, 1.0, 1.0, 1.0, 1.0, 1.0, 1.0, 1.0, 1.0, 1.0, 1.0, 1.0, 1.0, 1.0, 1.0, 1.0, 1.0, 1.0, 1.0, 1.0, 1.0, 1.0, 1.0, 1.0, 1.0, 1.0, 1.0, 1.0, 1.0, 1.0, 1.0, 1.0])
me_albatross_collision.materials.append(mat_hard_metal_thick)
me_albatross_collision.use_remesh_fix_poles = True
me_albatross_collision.use_remesh_preserve_attributes = False
me_albatross_collision.update()
me_albatross_collision.normals_split_custom_set([tuple(v) for v in zip(*[iter([-0.8911, -0.4453, -0.08746, -0.9556, 0.02414, 0.2936, -0.7477, 0.4851, -0.4535, -0.4565, -0.8829, -0.1101, -0.7241, -0.6321, 0.2759, -0.8887, -0.3731, -0.2664, -0.05545, 0.9925, -0.109, -0.945, 0.2835, -0.1627, -0.7421, 0.4469, 0.4995, -0.8645, 0.4824, 0.141, -0.07349, 0.993, -0.09279, 0.3783, 0.5358, 0.7549, 0.9953, 0.09208, 0.0288, 0.7593, -0.6477, -0.06253, 0.353, -0.7557, 0.5516, 0.1341, -0.9903, -0.03511, 0.6956, 0.5522, 0.4596, 0.7022, -0.1103, -0.7034, 0.6072, 0.7084, -0.3598, 0.2819, -0.9274, -0.246, 0.9829, -0.03607, -0.1806, 0.5073, -0.5775, 0.6397, 0.5259, -0.4541, 0.7192, -0.473, -0.8667, -0.1583, -0.8254, -0.5593, 0.07603, -0.73, 0.01453, -0.6833, -0.5593, -0.8073, -0.1884, -0.1819, -0.5698, -0.8014, 0.1738, -0.9234, -0.3422, 0.6636, 0.2394, -0.7087, 0.9566, -0.02496, -0.2905, 0.2227, -0.8839, -0.4113, 0.9687, 0.1571, -0.1923, 0.6639, 0.3221, -0.6749, -0.04992, 0.943, -0.3291, -0.3257, 0.9165, 0.2323, 0.5764, -0.7003, -0.4211, 0.1811, -0.3805, -0.9069, 0.7107, 0.538, -0.4533, 0.7573, 0.5239, -0.3898, 0.2039, -0.3379, -0.9188, -0.5906, 0.1697, -0.7889, -0.5284, 0.6393, -0.5587, -0.2251, 0.2163, 0.95, -0.2251, 0.2163, 0.95, -0.3271, -0.2202, 0.919, -0.8049, -0.5775, 0.1366, -0.6054, 0.08374, 0.7915, -0.2477, 0.3334, 0.9097, -0.08058, -0.1642, 0.9831, -0.06354, -0.09676, 0.9933, -0.5421, -0.488, 0.6841, -0.2228, 0.1771, 0.9587, 0.2828, 0.6436, 0.7112, 0.07778, -0.1559, 0.9847, -0.9695, 0.2429, 0.03265, -0.8449, -0.07349, -0.5299, -0.8591, -0.5001, 0.1087, 0.943, 0.1254, -0.3082, 0.7964, -0.5995, 0.07904, 0.2907, -0.3317, -0.8975, 0.8143, -0.5805, 0.002762, -0.09691, -0.9821, -0.1618, 0.7803, -0.07108, -0.6214, -0.2531, -0.2988, -0.9201, -0.06425, 0.9509, -0.3029, 0.7573, 0.5239, -0.3898, -0.1147, 0.9907, 0.07321, 0.8, 0.2062, -0.5634, -0.002301, 0.9399, -0.3415, -0.7422, -0.6701, 0.008921, -0.5417, -0.09059, -0.8357, -0.03196, -0.6213, -0.7829, -0.3394, -0.9238, -0.1771, 0.8266, -0.5623, -0.0249, 0.04471, -0.6304, -0.775, 0.3779, -0.4084, -0.8309, -0.8451, -0.07559, -0.5293, -0.9662, 0.2545, 0.04205, -0.1071, 0.9888, -0.1037, 0.5012, 0.1753, -0.8474, 0.8179, 0.565, -0.109, 0.9286, -0.2226, 0.2969, 0.08872, 0.9908, -0.1024, 0.09142, 0.7047, -0.7036, -0.8574, 0.06258, -0.5109, -0.9004, 0.1102, -0.4208, -0.263, -0.9215, -0.2859, -0.6435, -0.7441, 0.1797, -0.9218, 0.08092, -0.379, 0.001869, 0.6634, -0.7482, 0.4191, -0.2441, -0.8745, 0.1215, -0.6268, -0.7696, 0.3671, 0.3944, -0.8424, -0.3947, -0.6579, -0.6413, -0.8802, 0.1231, -0.4584, 0.6273, 0.4133, 0.6601, 0.6307, -0.1547, -0.7605, 0.1154, 0.7119, -0.6928, -0.1137, -0.8165, -0.5661, -0.5326, -0.8379, 0.1192, -0.8999, -0.4101, 0.1482, -0.8727, -0.02808, -0.4875, -0.1981, -0.9689, -0.1485, 0.04066, -0.49, -0.8708, 0.6739, -0.735, 0.07532, -0.1502, -0.7259, -0.6712, 0.8634, 0.01437, -0.5043, 0.5722, -0.8169, 0.07242, -0.8997, 0.3975, 0.1805, -0.2953, 0.7445, 0.5987, -0.3794, 0.5165, -0.7676, -0.842, -0.1091, 0.5283, -0.5861, 0.2932, -0.7554, -0.9025, -0.2285, -0.365, -0.4492, 0.6286, -0.6349, -0.8214, -0.06228, 0.5669, 0.06816, 0.9867, 0.1478, -0.5812, 0.4331, -0.6889, -0.7717, -0.2852, 0.5685, -0.3201, 0.9151, -0.2451, -0.8335, -0.3431, -0.433, -0.9895, 0.04183, 0.1381, -0.3751, 0.9033, 0.2083, 0.3243, 0.6255, -0.7097, 0.2935, 0.6319, -0.7174, -0.1034, 0.9729, 0.207, 0.1147, 0.7675, 0.6306, 0.704, 0.7102, 0.0002126, 0.704, 0.7102, 0.0002126, 0.2094, 0.7135, 0.6686, 0.9507, -0.02969, -0.3088, -0.6518, -0.706, 0.2772, -0.8661, -0.3907, -0.3118, -0.8886, -0.4531, -0.07138, -0.7846, -0.5473, -0.2913, -0.464, -0.8752, -0.137, 0.2584, -0.9659, -0.01879, -0.341, -0.9068, -0.248, -0.6491, -0.726, -0.2271, -0.134, -0.9027, 0.4089, -0.3786, -0.8748, -0.3022, -0.5154, -0.8497, -0.1115, 0.2251, -0.9478, -0.2259, -0.886, -0.3428, 0.3122, -0.7995, 0.4285, -0.4208, -0.9629, 0.2226, -0.1524, -0.8496, -0.5203, -0.08579, -0.2051, 0.6484, 0.7331, -0.9301, -0.3157, 0.1875, -0.07033, -0.8003, 0.5955, -0.5159, 0.6846, 0.5149, 0.457, -0.002445, 0.8895, -0.6714, 0.6158, 0.4123, -0.177, 0.2178, 0.9598, -0.3973, -0.5514, 0.7336, -0.177, 0.2178, 0.9598, -0.9855, 0.06096, -0.1584, 0.07117, 0.9974, 0.01504, -0.05168, 0.9931, -0.1051, -0.4067, -0.5317, 0.7429, 0.2988, 0.7941, 0.5293, 0.09272, 0.02756, 0.9953, 0.6303, 0.204, 0.7491, -0.1809, 0.2008, 0.9628, -0.07186, 0.4532, 0.8885, 0.0348, 0.06549, 0.9972, -0.1783, 0.5804, 0.7945, -0.07689, 0.3528, 0.9325, 0.1941, 0.1713, 0.9659, 0.05858, 0.7244, 0.6869, -0.2542, 0.09418, 0.9626])] * 3)])
arm_armature = bpy.data.armatures.new('Armature')  # bones are not reproduced

# ---- objects
ob_armature = bpy.data.objects.new('Armature', arm_armature)
ob_albatross = bpy.data.objects.new('albatross', me_albatross)
ob_def_shield = bpy.data.objects.new('$def_shield', me_def_shield)
ob_albatross_collision = bpy.data.objects.new('@albatross_collision', me_albatross_collision)

# ---- transforms, parenting, visibility, modifiers, constraints
ob_armature.location = (0.0, 0.0, 0.0)
ob_albatross.parent = ob_armature
ob_albatross.location = (0.0, 0.0, 0.0)
_vg = ob_albatross.vertex_groups.new(name='b_hull')
_vg.add([0, 1, 2, 3, 4, 5, 6, 7, 8, 9, 10, 11, 12, 13, 14, 15, 16, 17, 18, 19, 20, 21, 22, 23, 24, 25, 26, 27, 28, 29, 30, 31, 32, 33, 34], 1.0, 'REPLACE')
_m = ob_albatross.modifiers.new('Armature', 'ARMATURE')
_m.object = ob_armature
_m = ob_albatross.modifiers.new('Triangulate', 'TRIANGULATE')
_m = ob_albatross.modifiers.new('EdgeSplit', 'EDGE_SPLIT')
_m.use_edge_angle = False
ob_def_shield.parent = ob_armature
ob_def_shield.matrix_parent_inverse = Matrix(((1.0, -0.0, 0.0, -0.0), (-0.0, 1.0, -0.0, -5.0), (0.0, -0.0, 1.0, -140.5), (-0.0, 0.0, -0.0, 1.0)))
ob_def_shield.location = (-346.2, -246.0, 124.0)
_m = ob_def_shield.modifiers.new('Triangulate', 'TRIANGULATE')
_m = ob_def_shield.modifiers.new('EdgeSplit', 'EDGE_SPLIT')
_m.use_edge_angle = False
ob_albatross_collision.parent = ob_armature
ob_albatross_collision.location = (0.0, 0.0, 0.0)
_vg = ob_albatross_collision.vertex_groups.new(name='b_hull')
_vg.add([0, 1, 2, 3, 4, 5, 6, 7, 8, 9, 10, 11, 12, 13, 14, 15, 16, 17, 18, 19, 20, 21, 22, 23, 24, 25, 26, 27, 28, 29, 30, 31, 32, 33, 34], 1.0, 'REPLACE')
_m = ob_albatross_collision.modifiers.new('Armature', 'ARMATURE')
_m.object = ob_armature
_m = ob_albatross_collision.modifiers.new('Triangulate', 'TRIANGULATE')
_m = ob_albatross_collision.modifiers.new('EdgeSplit', 'EDGE_SPLIT')
_m.use_edge_angle = False

# ---- collection membership
col_collection.objects.link(ob_armature)
col_collection.objects.link(ob_albatross)
col_collection.objects.link(ob_def_shield)
col_collection.objects.link(ob_albatross_collision)

# ---- scene / render settings (as saved in the file)
scene.frame_start = 1; scene.frame_end = 100; scene.frame_set(1)
scene.render.engine = 'BLENDER_EEVEE_NEXT'
scene.render.fps = 30
scene.cycles.use_denoising = False
scene.cycles.samples = 128
scene.cycles.sampling_pattern = 'TABULATED_SOBOL'
scene.cycles.use_adaptive_sampling = False
scene.cycles.use_light_tree = False
scene.view_settings.view_transform = 'Filmic'
bpy.context.view_layer.update()

# ---- added for rendering (the .blend has no active camera and no usable light): camera, sun
cam_auto = bpy.data.cameras.new('AutoCamera')
cam_auto.lens = 50.0
cam_auto.sensor_width = 36.0
cam_auto.clip_end = 2808.77
ob_auto_camera = bpy.data.objects.new('AutoCamera', cam_auto)
scene.collection.objects.link(ob_auto_camera)
ob_auto_camera.location = (-174.616, -428.621, 255.53)
ob_auto_camera.rotation_euler = (1.09748, -7.21219e-08, 0.694738)
scene.camera = ob_auto_camera
light_auto_sun = bpy.data.lights.new('AutoSun', 'SUN')
light_auto_sun.energy = 3.0
light_auto_sun.angle = 0.0523599
ob_auto_sun = bpy.data.objects.new('AutoSun', light_auto_sun)
scene.collection.objects.link(ob_auto_sun)
ob_auto_sun.rotation_euler = (0.872665, 0.174533, 0.523599)
bpy.context.view_layer.update()
